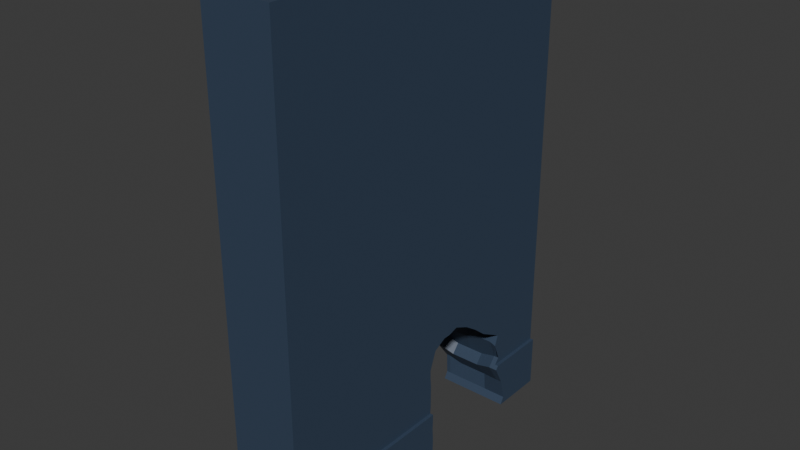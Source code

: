 # Source: roughwall_train_tunnel_side.blend  (saved by Blender 5.0.119; exported with 4.5.12 LTS)
import bpy
from mathutils import Matrix  # noqa: F401  (used for matrix-valued properties, if any)

bpy.ops.wm.read_factory_settings(use_empty=True)
scene = bpy.context.scene
scene.name = 'Scene'

# ---- collections
col_rough_wall = bpy.data.collections.new('Rough Wall'); scene.collection.children.link(col_rough_wall)

# ---- materials (node trees are filled in below, after node groups)
mat_material = bpy.data.materials.new('Material')
mat_material.alpha_threshold = 0.0
mat_material.use_backface_culling_lightprobe_volume = False
mat_material.roughness = 0.5
mat_material.line_color = (0.0, 0.0, 0.0, 1.0)

# ---- material node trees
mat_material.use_nodes = True; mat_material.node_tree.nodes.clear()
_N = mat_material.node_tree.nodes; _L = mat_material.node_tree.links
n0 = _N.new('ShaderNodeOutputMaterial'); n0.name = 'Material Output'; n0.location = (200, 100)
n1 = _N.new('ShaderNodeBsdfPrincipled'); n1.name = 'Principled BSDF'; n1.location = (-200, 100)
n1.inputs[0].default_value = (0.03843, 0.06248, 0.107, 1.0)
_L.new(n1.outputs[0], n0.inputs[0])
n0.is_active_output = True

# ---- world
world_world = bpy.data.worlds.new('World'); scene.world = world_world
world_world.use_nodes = True; world_world.node_tree.nodes.clear()
_N = world_world.node_tree.nodes; _L = world_world.node_tree.links
n0 = _N.new('ShaderNodeOutputWorld'); n0.name = 'World Output'; n0.location = (200, 100)
n1 = _N.new('ShaderNodeBackground'); n1.name = 'Background'; n1.location = (-200, 100)
n1.inputs[0].default_value = (0.05088, 0.05088, 0.05088, 1.0)
_L.new(n1.outputs[0], n0.inputs[0])
n0.is_active_output = True
world_world.color = (0.05088, 0.05088, 0.05088)
world_world.sun_shadow_jitter_overblur = 0.0

# ---- meshes
me_cube_001 = bpy.data.meshes.new('Cube.001')
me_cube_001.from_pydata([(0.4, -6.514e-16, 0.0), (0.4, -6.514e-16, 2.8), (2.98e-08, -1.748e-08, 0.0), (2.98e-08, -1.748e-08, 2.8), (0.4, 2.0, 0.0), (0.4, 2.0, 2.8), (-5.96e-08, 2.0, 0.0), (-5.96e-08, 2.0, 2.8), (0.4, -6.514e-16, 0.3), (0.4, 2.0, 0.3), (0.42, 2.0, 0.3), (0.42, 2.0, 0.0), (0.42, -6.514e-16, 0.0), (0.42, -6.514e-16, 0.3), (0.01823, 1.621, 0.473), (0.08221, 1.599, 0.4781), (0.1826, 1.637, 0.4772), (0.2749, 1.651, 0.5086), (0.3617, 1.651, 0.5086), (0.3552, 1.063, 0.6728), (0.2683, 1.063, 0.6728), (0.1976, 1.07, 0.7037), (0.09715, 1.086, 0.6835), (0.01823, 1.086, 0.6835), (0.3838, 1.506, 0.5746), (0.3775, 1.427, 0.641), (0.3712, 1.341, 0.7008), (0.3712, 1.247, 0.7439), (0.3552, 1.14, 0.713), (0.2695, 1.537, 0.591), (0.2844, 1.464, 0.6548), (0.2844, 1.341, 0.7008), (0.2844, 1.247, 0.7439), (0.2683, 1.14, 0.713), (0.1826, 1.537, 0.591), (0.1976, 1.464, 0.6548), (0.1976, 1.341, 0.7008), (0.1976, 1.247, 0.7439), (0.1976, 1.147, 0.7439), (0.09715, 1.53, 0.5765), (0.08424, 1.441, 0.6227), (0.09715, 1.332, 0.6809), (0.09715, 1.247, 0.7201), (0.09715, 1.156, 0.7201), (0.01823, 1.53, 0.5765), (0.005322, 1.441, 0.6227), (0.01823, 1.332, 0.6809), (0.01823, 1.247, 0.7201), (0.01823, 1.156, 0.7201), (0.3712, 1.029, 0.05592), (0.2844, 1.029, 0.05592), (0.1976, 1.029, 0.05592), (0.1108, 1.029, 0.05592), (0.02393, 1.029, 0.05592), (0.3742, 1.032, 0.2052), (0.2866, 1.011, 0.216), (0.1756, 0.9851, 0.2521), (0.08875, 0.9851, 0.2521), (0.001923, 0.9851, 0.2521), (0.3742, 1.032, 0.3405), (0.2866, 1.011, 0.3513), (0.1929, 1.022, 0.3527), (0.08184, 0.9956, 0.3887), (0.001923, 0.9851, 0.3874), (0.3742, 1.032, 0.4758), (0.2852, 1.021, 0.4769), (0.1907, 1.011, 0.489), (0.1038, 1.011, 0.489), (0.02468, 1.021, 0.4769), (0.3552, 1.023, 0.5662), (0.2683, 1.023, 0.5662), (0.1976, 1.029, 0.5971), (0.1108, 1.029, 0.5971), (0.02393, 1.029, 0.5971), (0.02393, 1.707, 0.04156), (0.1108, 1.707, 0.04156), (0.1976, 1.707, 0.04156), (0.2844, 1.707, 0.04156), (0.3712, 1.707, 0.04156), (0.02393, 1.701, 0.1682), (0.09743, 1.717, 0.1368), (0.1843, 1.717, 0.1368), (0.2711, 1.717, 0.1368), (0.3863, 1.676, 0.1682), (0.02393, 1.618, 0.2788), (0.09743, 1.633, 0.2473), (0.1843, 1.633, 0.2473), (0.2711, 1.633, 0.2473), (0.3712, 1.618, 0.2788), (0.02393, 1.664, 0.3338), (0.09743, 1.679, 0.3023), (0.1843, 1.679, 0.3023), (0.2711, 1.679, 0.3023), (0.3712, 1.664, 0.3338), (0.02393, 1.635, 0.4097), (0.1108, 1.635, 0.4097), (0.1976, 1.635, 0.4097), (0.2749, 1.628, 0.4462), (0.3617, 1.628, 0.4462), (-1.424e-08, 0.9851, 0.2521), (-1.424e-08, 0.9851, 0.3874), (-1.622e-08, 1.029, 0.05592), (-1.559e-08, 1.015, 0.4799), (-1.426e-08, 0.9856, 0.3903), (-1.857e-08, 1.082, 0.6881), (-1.671e-08, 1.041, 0.6265), (-2.592e-08, 1.247, 0.7254), (-1.622e-08, 1.029, 0.5971), (-2.177e-08, 1.154, 0.7254), (-1.657e-08, 1.037, 0.0), (-2.984e-08, 1.334, 0.6854), (-1.595e-08, 1.024, 0.5108), (-3.887e-08, 1.536, 0.5786), (-3.798e-08, 1.516, 0.5885), (-3.466e-08, 1.442, 0.6238), (-4.33e-08, 1.635, 0.4097), (-4.302e-08, 1.629, 0.4728), (-4.279e-08, 1.624, 0.4588), (-4.253e-08, 1.618, 0.2788), (-4.458e-08, 1.664, 0.3338), (-4.651e-08, 1.707, 0.04156), (-4.625e-08, 1.701, 0.1682), (-4.548e-08, 1.684, 0.0), (0.4, 1.029, 0.3), (0.4, 1.032, 0.3405), (0.4, 1.027, 0.5279), (0.4, 1.026, 0.5797), (0.4, 1.143, 0.7265), (0.4, 1.187, 0.7265), (0.4, 1.247, 0.7439), (0.4, 1.066, 0.6863), (0.4, 1.032, 0.4758), (0.4, 1.648, 0.4959), (0.4, 1.65, 0.358), (0.4, 1.664, 0.3338), (0.4, 1.636, 0.3), (0.4, 1.625, 0.4335), (0.4, 1.534, 0.5545), (0.4, 1.506, 0.5746), (0.4, 1.427, 0.641), (0.4, 1.341, 0.7008), (0.02393, 1.684, 0.0), (0.02393, 1.037, 0.0), (0.1108, 1.684, 0.0), (0.1976, 1.684, 0.0), (0.1976, 1.037, 0.0), (0.2844, 1.684, 0.0), (0.1108, 1.037, 0.0), (0.2844, 1.037, 0.0), (0.3712, 1.037, 0.0), (0.3712, 1.684, 0.0), (0.4, 1.037, 0.0), (0.4, 1.684, 0.0), (0.42, 1.026, 0.2058), (0.42, 1.026, 0.2679), (0.42, 1.618, 0.2788), (0.42, 1.029, 0.3), (0.42, 1.676, 0.1682), (0.42, 1.636, 0.3), (0.42, 1.029, 0.05592), (0.42, 1.031, 0.1237), (0.42, 1.707, 0.04156), (0.42, 1.684, 0.0), (0.42, 1.037, 0.0)], [], [(8, 1, 3, 2, 0), (118, 119, 115, 117, 116, 112, 113, 114, 110, 106, 108, 104, 105, 107, 111, 102, 103, 100, 99, 101, 109, 2, 3, 7, 6, 122, 120, 121), (7, 5, 9, 4, 6), (136, 133, 134, 135, 9, 5, 1, 8, 123, 124, 131, 125, 126, 130, 127, 128, 129, 140, 139, 138, 137, 132), (6, 4, 152, 150, 146, 144, 143, 141, 122), (0, 2, 109, 142, 147, 145, 148, 149, 151), (7, 3, 1, 5), (8, 0, 12, 13), (13, 12, 163, 159, 160, 153, 154, 156), (157, 161, 162, 11, 10, 158, 155), (4, 11, 162, 152), (12, 0, 151, 163), (4, 9, 10, 11), (8, 13, 156, 123), (158, 10, 9, 135), (18, 98, 136, 132), (105, 104, 23, 73, 107), (108, 48, 23, 104), (130, 19, 28, 127), (28, 19, 20, 33), (33, 20, 21, 38), (38, 21, 22, 43), (43, 22, 23, 48), (137, 138, 24, 18, 132), (139, 25, 24, 138), (140, 26, 25, 139), (129, 27, 26, 140), (128, 127, 28, 27, 129), (18, 24, 29, 17), (24, 25, 30, 29), (25, 26, 31, 30), (26, 27, 32, 31), (27, 28, 33, 32), (17, 29, 34, 16), (29, 30, 35, 34), (30, 31, 36, 35), (31, 32, 37, 36), (32, 33, 38, 37), (16, 34, 39, 15), (34, 35, 40, 39), (35, 36, 41, 40), (36, 37, 42, 41), (37, 38, 43, 42), (15, 39, 44, 14), (39, 40, 45, 44), (40, 41, 46, 45), (41, 42, 47, 46), (42, 43, 48, 47), (116, 14, 44, 112), (112, 44, 45, 114, 113), (114, 45, 46, 110), (110, 46, 47, 106), (106, 47, 48, 108), (101, 53, 142, 109), (58, 53, 101, 99), (63, 58, 99, 100), (103, 102, 68, 63, 100), (111, 107, 73, 68, 102), (49, 159, 163, 151, 149), (148, 50, 49, 149), (51, 50, 148, 145), (147, 52, 51, 145), (142, 53, 52, 147), (159, 49, 54, 153, 160), (49, 50, 55, 54), (50, 51, 56, 55), (51, 52, 57, 56), (52, 53, 58, 57), (154, 153, 54, 59, 124, 123, 156), (54, 55, 60, 59), (55, 56, 61, 60), (56, 57, 62, 61), (57, 58, 63, 62), (124, 59, 64, 131), (59, 60, 65, 64), (60, 61, 66, 65), (61, 62, 67, 66), (62, 63, 68, 67), (131, 64, 69, 126, 125), (64, 65, 70, 69), (65, 66, 71, 70), (66, 67, 72, 71), (67, 68, 73, 72), (126, 69, 19, 130), (69, 70, 20, 19), (70, 71, 21, 20), (71, 72, 22, 21), (72, 73, 23, 22), (161, 78, 150, 152, 162), (157, 83, 78, 161), (155, 88, 83, 157), (134, 93, 88, 155, 158, 135), (133, 136, 98, 93, 134), (141, 74, 120, 122), (143, 75, 74, 141), (144, 76, 75, 143), (146, 77, 76, 144), (150, 78, 77, 146), (74, 79, 121, 120), (74, 75, 80, 79), (75, 76, 81, 80), (76, 77, 82, 81), (77, 78, 83, 82), (79, 84, 118, 121), (79, 80, 85, 84), (80, 81, 86, 85), (81, 82, 87, 86), (82, 83, 88, 87), (118, 84, 89, 119), (84, 85, 90, 89), (85, 86, 91, 90), (86, 87, 92, 91), (87, 88, 93, 92), (89, 94, 115, 119), (89, 90, 95, 94), (90, 91, 96, 95), (91, 92, 97, 96), (92, 93, 98, 97), (94, 14, 116, 117, 115), (94, 95, 15, 14), (95, 96, 16, 15), (96, 97, 17, 16), (97, 98, 18, 17)])
_uv = me_cube_001.uv_layers.new(name='UVMap')
_uv.uv.foreach_set('vector', [0.375, 0.0, 0.625, 0.0, 0.625, 0.25, 0.375, 0.25, 0.375, 0.0, 0.3999, 0.4522, 0.4048, 0.458, 0.4116, 0.4544, 0.416, 0.453, 0.4172, 0.4536, 0.4267, 0.442, 0.4275, 0.4395, 0.4307, 0.4302, 0.4362, 0.4168, 0.4398, 0.4058, 0.4398, 0.3942, 0.4364, 0.3853, 0.4309, 0.3801, 0.4283, 0.3787, 0.4206, 0.3779, 0.4179, 0.3769, 0.4099, 0.3732, 0.4096, 0.3731, 0.3975, 0.3731, 0.38, 0.3787, 0.375, 0.3797, 0.375, 0.25, 0.625, 0.25, 0.625, 0.5, 0.375, 0.5, 0.375, 0.4605, 0.3787, 0.4634, 0.39, 0.4627, 0.625, 0.5, 0.625, 0.75, 0.375, 0.75, 0.375, 0.75, 0.375, 0.5, 0.3884, 0.7968, 0.3808, 0.7937, 0.3784, 0.792, 0.375, 0.7955, 0.375, 0.75, 0.625, 0.75, 0.625, 1.0, 0.375, 1.0, 0.375, 0.8714, 0.3791, 0.871, 0.3926, 0.871, 0.3978, 0.8716, 0.403, 0.8718, 0.4136, 0.8667, 0.4176, 0.8571, 0.4176, 0.8517, 0.4194, 0.8442, 0.4151, 0.8324, 0.4091, 0.8216, 0.4025, 0.8117, 0.4004, 0.8083, 0.3946, 0.794, 0.375, 0.5, 0.375, 0.75, 0.3355, 0.75, 0.3355, 0.732, 0.3355, 0.6778, 0.3355, 0.6235, 0.3355, 0.5692, 0.3355, 0.515, 0.3355, 0.5, 0.125, 0.75, 0.125, 0.5, 0.2547, 0.5, 0.2547, 0.515, 0.2547, 0.5692, 0.2547, 0.6235, 0.2547, 0.6778, 0.2547, 0.732, 0.2547, 0.75, 0.625, 0.5, 0.875, 0.5, 0.875, 0.75, 0.625, 0.75, 0.375, 0.0, 0.375, 0.0, 0.375, 0.0, 0.375, 0.0, 0.375, 1.0, 0.375, 1.0, 0.375, 0.8703, 0.375, 0.8713, 0.375, 0.8712, 0.375, 0.8717, 0.375, 0.8717, 0.375, 0.8714, 0.375, 0.7905, 0.375, 0.7866, 0.375, 0.7895, 0.375, 0.75, 0.375, 0.75, 0.375, 0.7955, 0.375, 0.7978, 0.375, 0.75, 0.375, 0.75, 0.3355, 0.75, 0.3355, 0.75, 0.125, 0.75, 0.125, 0.75, 0.2547, 0.75, 0.2547, 0.75, 0.375, 0.75, 0.375, 0.75, 0.375, 0.75, 0.375, 0.75, 0.375, 1.0, 0.375, 1.0, 0.375, 0.8714, 0.375, 0.8714, 0.375, 0.7955, 0.375, 0.75, 0.375, 0.75, 0.375, 0.7955, 0.625, 0.4583, 0.5833, 0.4583, 0.5833, 0.4739, 0.625, 0.4739, 0.5957, 0.9694, 0.625, 0.9677, 0.625, 0.9583, 0.5833, 0.9583, 0.5833, 0.9698, 0.8427, 0.7083, 0.8333, 0.7083, 0.8333, 0.75, 0.8427, 0.75, 0.6485, 0.75, 0.6667, 0.75, 0.6667, 0.7083, 0.6485, 0.7083, 0.6667, 0.7083, 0.6667, 0.75, 0.7083, 0.75, 0.7083, 0.7083, 0.7083, 0.7083, 0.7083, 0.75, 0.75, 0.75, 0.75, 0.7083, 0.75, 0.7083, 0.75, 0.75, 0.7917, 0.75, 0.7917, 0.7083, 0.7917, 0.7083, 0.7917, 0.75, 0.8333, 0.75, 0.8333, 0.7083, 0.6569, 0.5329, 0.6589, 0.5417, 0.6667, 0.5417, 0.6667, 0.5, 0.6511, 0.5, 0.6559, 0.5833, 0.6667, 0.5833, 0.6667, 0.5417, 0.6589, 0.5417, 0.6529, 0.625, 0.6667, 0.625, 0.6667, 0.5833, 0.6559, 0.5833, 0.6529, 0.6667, 0.6667, 0.6667, 0.6667, 0.625, 0.6529, 0.625, 0.6505, 0.6911, 0.6485, 0.7083, 0.6667, 0.7083, 0.6667, 0.6667, 0.6529, 0.6667, 0.6667, 0.5, 0.6667, 0.5417, 0.7083, 0.5417, 0.7083, 0.5, 0.6667, 0.5417, 0.6667, 0.5833, 0.7083, 0.5833, 0.7083, 0.5417, 0.6667, 0.5833, 0.6667, 0.625, 0.7083, 0.625, 0.7083, 0.5833, 0.6667, 0.625, 0.6667, 0.6667, 0.7083, 0.6667, 0.7083, 0.625, 0.6667, 0.6667, 0.6667, 0.7083, 0.7083, 0.7083, 0.7083, 0.6667, 0.7083, 0.5, 0.7083, 0.5417, 0.75, 0.5417, 0.75, 0.5, 0.7083, 0.5417, 0.7083, 0.5833, 0.75, 0.5833, 0.75, 0.5417, 0.7083, 0.5833, 0.7083, 0.625, 0.75, 0.625, 0.75, 0.5833, 0.7083, 0.625, 0.7083, 0.6667, 0.75, 0.6667, 0.75, 0.625, 0.7083, 0.6667, 0.7083, 0.7083, 0.75, 0.7083, 0.75, 0.6667, 0.75, 0.5, 0.75, 0.5417, 0.7917, 0.5417, 0.7917, 0.5, 0.75, 0.5417, 0.75, 0.5833, 0.7917, 0.5833, 0.7917, 0.5417, 0.75, 0.5833, 0.75, 0.625, 0.7917, 0.625, 0.7917, 0.5833, 0.75, 0.625, 0.75, 0.6667, 0.7917, 0.6667, 0.7917, 0.625, 0.75, 0.6667, 0.75, 0.7083, 0.7917, 0.7083, 0.7917, 0.6667, 0.7917, 0.5, 0.7917, 0.5417, 0.8333, 0.5417, 0.8333, 0.5, 0.7917, 0.5417, 0.7917, 0.5833, 0.8333, 0.5833, 0.8333, 0.5417, 0.7917, 0.5833, 0.7917, 0.625, 0.8333, 0.625, 0.8333, 0.5833, 0.7917, 0.625, 0.7917, 0.6667, 0.8333, 0.6667, 0.8333, 0.625, 0.7917, 0.6667, 0.7917, 0.7083, 0.8333, 0.7083, 0.8333, 0.6667, 0.8427, 0.5, 0.8333, 0.5, 0.8333, 0.5417, 0.8427, 0.5417, 0.8427, 0.5417, 0.8333, 0.5417, 0.8333, 0.5833, 0.8361, 0.5833, 0.8413, 0.5503, 0.8361, 0.5833, 0.8333, 0.5833, 0.8333, 0.625, 0.8427, 0.625, 0.8427, 0.625, 0.8333, 0.625, 0.8333, 0.6667, 0.8427, 0.6667, 0.8427, 0.6667, 0.8333, 0.6667, 0.8333, 0.7083, 0.8427, 0.7083, 0.4167, 0.9698, 0.4167, 0.9583, 0.3978, 0.9583, 0.3978, 0.9698, 0.4583, 0.9583, 0.4167, 0.9583, 0.4167, 0.9698, 0.4583, 0.9593, 0.5, 0.9583, 0.4583, 0.9583, 0.4583, 0.9593, 0.5, 0.9593, 0.5013, 0.9596, 0.5417, 0.9701, 0.5417, 0.9583, 0.5, 0.9583, 0.5, 0.9593, 0.5529, 0.9698, 0.5833, 0.9698, 0.5833, 0.9583, 0.5417, 0.9583, 0.5417, 0.9701, 0.4167, 0.7917, 0.4167, 0.7683, 0.3978, 0.7683, 0.3978, 0.7779, 0.3978, 0.7917, 0.3978, 0.8333, 0.4167, 0.8333, 0.4167, 0.7917, 0.3978, 0.7917, 0.4167, 0.875, 0.4167, 0.8333, 0.3978, 0.8333, 0.3978, 0.875, 0.3978, 0.9167, 0.4167, 0.9167, 0.4167, 0.875, 0.3978, 0.875, 0.3978, 0.9583, 0.4167, 0.9583, 0.4167, 0.9167, 0.3978, 0.9167, 0.4167, 0.7683, 0.4167, 0.7917, 0.4583, 0.7917, 0.4583, 0.7691, 0.4355, 0.7687, 0.4167, 0.7917, 0.4167, 0.8333, 0.4583, 0.8333, 0.4583, 0.7917, 0.4167, 0.8333, 0.4167, 0.875, 0.4583, 0.875, 0.4583, 0.8333, 0.4167, 0.875, 0.4167, 0.9167, 0.4583, 0.9167, 0.4583, 0.875, 0.4167, 0.9167, 0.4167, 0.9583, 0.4583, 0.9583, 0.4583, 0.9167, 0.4775, 0.7693, 0.4583, 0.7691, 0.4583, 0.7917, 0.5, 0.7917, 0.5, 0.7793, 0.4875, 0.7791, 0.4874, 0.7695, 0.4583, 0.7917, 0.4583, 0.8333, 0.5, 0.8333, 0.5, 0.7917, 0.4583, 0.8333, 0.4583, 0.875, 0.5, 0.875, 0.5, 0.8333, 0.4583, 0.875, 0.4583, 0.9167, 0.5, 0.9167, 0.5, 0.875, 0.4583, 0.9167, 0.4583, 0.9583, 0.5, 0.9583, 0.5, 0.9167, 0.5, 0.7793, 0.5, 0.7917, 0.5417, 0.7917, 0.5417, 0.7793, 0.5, 0.7917, 0.5, 0.8333, 0.5417, 0.8333, 0.5417, 0.7917, 0.5, 0.8333, 0.5, 0.875, 0.5417, 0.875, 0.5417, 0.8333, 0.5, 0.875, 0.5, 0.9167, 0.5417, 0.9167, 0.5417, 0.875, 0.5, 0.9167, 0.5, 0.9583, 0.5417, 0.9583, 0.5417, 0.9167, 0.5417, 0.7793, 0.5417, 0.7917, 0.5833, 0.7917, 0.5833, 0.7735, 0.5631, 0.7761, 0.5417, 0.7917, 0.5417, 0.8333, 0.5833, 0.8333, 0.5833, 0.7917, 0.5417, 0.8333, 0.5417, 0.875, 0.5833, 0.875, 0.5833, 0.8333, 0.5417, 0.875, 0.5417, 0.9167, 0.5833, 0.9167, 0.5833, 0.875, 0.5417, 0.9167, 0.5417, 0.9583, 0.5833, 0.9583, 0.5833, 0.9167, 0.5833, 0.7735, 0.5833, 0.7917, 0.625, 0.7917, 0.625, 0.7735, 0.5833, 0.7917, 0.5833, 0.8333, 0.625, 0.8333, 0.625, 0.7917, 0.5833, 0.8333, 0.5833, 0.875, 0.625, 0.875, 0.625, 0.8333, 0.5833, 0.875, 0.5833, 0.9167, 0.625, 0.9167, 0.625, 0.875, 0.5833, 0.9167, 0.5833, 0.9583, 0.625, 0.9583, 0.625, 0.9167, 0.4167, 0.4817, 0.4167, 0.4583, 0.4008, 0.4583, 0.4008, 0.4721, 0.4008, 0.4817, 0.4583, 0.4745, 0.4583, 0.4583, 0.4167, 0.4583, 0.4167, 0.4817, 0.5, 0.4817, 0.5, 0.4583, 0.4583, 0.4583, 0.4583, 0.4745, 0.5417, 0.4721, 0.5417, 0.4583, 0.5, 0.4583, 0.5, 0.4817, 0.516, 0.4817, 0.516, 0.4721, 0.5525, 0.4726, 0.5833, 0.4739, 0.5833, 0.4583, 0.5417, 0.4583, 0.5417, 0.4721, 0.4008, 0.2917, 0.4167, 0.2917, 0.4167, 0.2802, 0.4008, 0.2802, 0.4008, 0.3333, 0.4167, 0.3333, 0.4167, 0.2917, 0.4008, 0.2917, 0.4008, 0.375, 0.4167, 0.375, 0.4167, 0.3333, 0.4008, 0.3333, 0.4008, 0.4167, 0.4167, 0.4167, 0.4167, 0.375, 0.4008, 0.375, 0.4008, 0.4583, 0.4167, 0.4583, 0.4167, 0.4167, 0.4008, 0.4167, 0.4167, 0.2917, 0.4583, 0.2917, 0.4583, 0.2802, 0.4167, 0.2802, 0.4167, 0.2917, 0.4167, 0.3333, 0.4583, 0.3333, 0.4583, 0.2917, 0.4167, 0.3333, 0.4167, 0.375, 0.4583, 0.375, 0.4583, 0.3333, 0.4167, 0.375, 0.4167, 0.4167, 0.4583, 0.4167, 0.4583, 0.375, 0.4167, 0.4167, 0.4167, 0.4583, 0.4583, 0.4583, 0.4583, 0.4167, 0.4583, 0.2917, 0.5, 0.2917, 0.5, 0.2802, 0.4583, 0.2802, 0.4583, 0.2917, 0.4583, 0.3333, 0.5, 0.3333, 0.5, 0.2917, 0.4583, 0.3333, 0.4583, 0.375, 0.5, 0.375, 0.5, 0.3333, 0.4583, 0.375, 0.4583, 0.4167, 0.5, 0.4167, 0.5, 0.375, 0.4583, 0.4167, 0.4583, 0.4583, 0.5, 0.4583, 0.5, 0.4167, 0.5, 0.2802, 0.5, 0.2917, 0.5417, 0.2917, 0.5417, 0.2802, 0.5, 0.2917, 0.5, 0.3333, 0.5417, 0.3333, 0.5417, 0.2917, 0.5, 0.3333, 0.5, 0.375, 0.5417, 0.375, 0.5417, 0.3333, 0.5, 0.375, 0.5, 0.4167, 0.5417, 0.4167, 0.5417, 0.375, 0.5, 0.4167, 0.5, 0.4583, 0.5417, 0.4583, 0.5417, 0.4167, 0.5417, 0.2917, 0.5833, 0.2917, 0.5833, 0.2802, 0.5417, 0.2802, 0.5417, 0.2917, 0.5417, 0.3333, 0.5833, 0.3333, 0.5833, 0.2917, 0.5417, 0.3333, 0.5417, 0.375, 0.5833, 0.375, 0.5833, 0.3333, 0.5417, 0.375, 0.5417, 0.4167, 0.5833, 0.4167, 0.5833, 0.375, 0.5417, 0.4167, 0.5417, 0.4583, 0.5833, 0.4583, 0.5833, 0.4167, 0.5833, 0.2917, 0.625, 0.2917, 0.625, 0.2823, 0.6155, 0.2823, 0.5833, 0.2802, 0.5833, 0.2917, 0.5833, 0.3333, 0.625, 0.3333, 0.625, 0.2917, 0.5833, 0.3333, 0.5833, 0.375, 0.625, 0.375, 0.625, 0.3333, 0.5833, 0.375, 0.5833, 0.4167, 0.625, 0.4167, 0.625, 0.375, 0.5833, 0.4167, 0.5833, 0.4583, 0.625, 0.4583, 0.625, 0.4167])
me_cube_001.materials.append(mat_material)
me_cube_001.update()

# ---- objects
ob_rough_wall__col = bpy.data.objects.new('Rough Wall -col', me_cube_001)

# ---- transforms, parenting, visibility, modifiers, constraints
ob_rough_wall__col.location = (0.0, 0.0, 0.0)

# ---- collection membership
col_rough_wall.objects.link(ob_rough_wall__col)

# ---- scene / render settings (as saved in the file)
scene.frame_start = 1; scene.frame_end = 250; scene.frame_set(1)
scene.render.engine = 'BLENDER_EEVEE_NEXT'
scene.render.bake_bias = 0.0
scene.render.bake_samples = 0
scene.cycles.sampling_pattern = 'TABULATED_SOBOL'
scene.eevee.use_volume_custom_range = False
bpy.context.view_layer.update()

# ---- added for rendering (the .blend has no active camera and no usable light): camera, sun
cam_auto = bpy.data.cameras.new('AutoCamera')
cam_auto.lens = 50.0
cam_auto.sensor_width = 36.0
cam_auto.clip_end = 1000.0
ob_auto_camera = bpy.data.objects.new('AutoCamera', cam_auto)
scene.collection.objects.link(ob_auto_camera)
ob_auto_camera.location = (3.41726, -2.84871, 3.96581)
ob_auto_camera.rotation_euler = (1.09748, -7.21219e-08, 0.694738)
scene.camera = ob_auto_camera
light_auto_sun = bpy.data.lights.new('AutoSun', 'SUN')
light_auto_sun.energy = 3.0
light_auto_sun.angle = 0.0523599
ob_auto_sun = bpy.data.objects.new('AutoSun', light_auto_sun)
scene.collection.objects.link(ob_auto_sun)
ob_auto_sun.rotation_euler = (0.872665, 0.174533, 0.523599)
bpy.context.view_layer.update()
